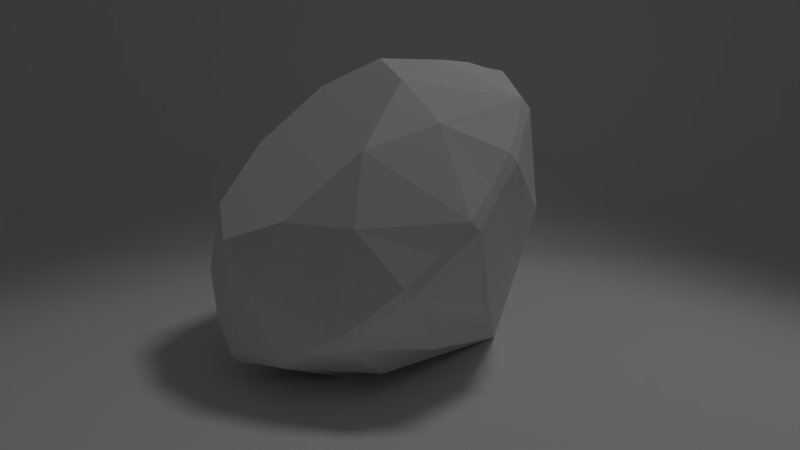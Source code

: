 # Source: diamon.blend  (saved by Blender 2.58.0; exported with 4.5.12 LTS)
import bpy
from mathutils import Matrix  # noqa: F401  (used for matrix-valued properties, if any)

bpy.ops.wm.read_factory_settings(use_empty=True)
scene = bpy.context.scene
scene.name = 'Scene'

# ---- collections
col_collection_1 = bpy.data.collections.new('Collection 1'); scene.collection.children.link(col_collection_1)

# ---- materials (node trees are filled in below, after node groups)
mat_diamante = bpy.data.materials.new('diamante')
mat_diamante.alpha_threshold = 0.0
mat_diamante.use_transparent_shadow = False
mat_diamante.roughness = 0.5
mat_diamante.specular_intensity = 0.7754
mat_diamante.line_color = (0.0, 0.0, 0.0, 1.0)
mat_chao = bpy.data.materials.new('chao')
mat_chao.alpha_threshold = 0.0
mat_chao.use_transparent_shadow = False
mat_chao.roughness = 0.5
mat_chao.line_color = (0.0, 0.0, 0.0, 1.0)

# ---- material node trees

# ---- world
world_world = bpy.data.worlds.new('World'); scene.world = world_world
world_world.color = (0.05088, 0.05088, 0.05088)
world_world.use_sun_shadow = False
world_world.sun_shadow_jitter_overblur = 0.0
world_world.cycles.sampling_method = 'MANUAL'
world_world.cycles.sample_map_resolution = 256

# ---- cameras
cam_camera = bpy.data.cameras.new('Camera')
cam_camera.clip_end = 100.0
cam_camera.lens = 35.0
cam_camera.ortho_scale = 7.314
cam_camera.dof.focus_distance = 0.0
cam_camera.dof.aperture_fstop = 128.0

# ---- lights
light_spot = bpy.data.lights.new('Spot', 'SPOT')
light_spot.transmission_factor = 0.0
light_spot.energy = 462.0
light_spot.shadow_buffer_clip_start = 0.5
light_spot.shadow_soft_size = 1.0
light_spot.shadow_maximum_resolution = 0.006
light_spot.use_absolute_resolution = True
light_spot.spot_blend = 0.5775
light_spot.cycles.use_multiple_importance_sampling = False

# ---- meshes
me_circle_001 = bpy.data.meshes.new('Circle.001')
me_circle_001.from_pydata([(2.962e-09, 0.801, -2.58e-10), (0.5664, 0.5664, 5.89e-09), (0.801, -4.069e-08, 8.588e-09), (0.5664, -0.5664, 6.255e-09), (-7.978e-08, -0.801, 2.58e-10), (-0.5664, -0.5664, -5.89e-09), (-0.801, 1.714e-08, -8.588e-09), (-0.5664, 0.5664, -6.255e-09), (-7.451e-09, 0.0, 0.0), (0.3975, -0.9562, -0.1954), (-0.395, -0.9572, -0.1954), (-0.9562, -0.3975, -0.1954), (-0.9572, 0.395, -0.1954), (-0.3975, 0.9562, -0.1954), (0.395, 0.9572, -0.1954), (0.9562, 0.3975, -0.1954), (0.9572, -0.395, -0.1954), (-1.315, -0.001709, -0.5302), (-0.931, 0.9285, -0.5302), (-0.001709, 1.315, -0.5302), (0.9285, 0.931, -0.5302), (1.315, 0.001709, -0.5302), (0.931, -0.9285, -0.5302), (0.001709, -1.315, -0.5302), (-0.9285, -0.931, -0.5302), (1.195, -0.4933, -0.5302), (1.194, 0.4964, -0.5302), (0.4933, 1.195, -0.5302), (-0.4964, 1.194, -0.5302), (-1.195, 0.4933, -0.5302), (-1.194, -0.4964, -0.5302), (-0.4933, -1.195, -0.5302), (0.4964, -1.194, -0.5302), (0.4964, -1.194, -0.6158), (-0.4933, -1.195, -0.6158), (-1.194, -0.4964, -0.6158), (-1.195, 0.4933, -0.6158), (-0.4964, 1.194, -0.6158), (0.4933, 1.195, -0.6158), (1.194, 0.4964, -0.6158), (1.195, -0.4933, -0.6158), (-0.9285, -0.931, -0.6158), (0.001709, -1.315, -0.6158), (0.931, -0.9285, -0.6158), (1.315, 0.001709, -0.6158), (0.9285, 0.931, -0.6158), (-0.001709, 1.315, -0.6158), (-0.931, 0.9285, -0.6158), (-1.315, -0.001709, -0.6158), (-0.1967, 0.9616, -1.145), (0.1941, 0.9621, -1.145), (0.5615, 0.8105, -1.145), (0.8383, 0.5345, -1.145), (0.9908, 0.1675, -1.145), (0.9913, -0.2234, -1.145), (0.8397, -0.5908, -1.145), (0.5637, -0.8675, -1.145), (0.1967, -1.02, -1.145), (-0.1941, -1.021, -1.145), (-0.5615, -0.869, -1.145), (-0.8383, -0.5929, -1.145), (-0.9908, -0.226, -1.145), (-0.9913, 0.1649, -1.145), (-0.8397, 0.5323, -1.145), (-0.5637, 0.809, -1.145), (0.005904, -0.0138, -2.166), (-0.2458, -1.255, -0.5434), (-0.2458, -1.255, -0.6027), (0.2491, -1.254, -0.5434), (0.2491, -1.254, -0.6027), (0.7137, -1.061, -0.5434), (0.7137, -1.061, -0.6027), (1.066, -0.7066, -0.5434), (1.066, -0.7066, -0.6027), (1.255, -0.2458, -0.5434), (1.255, -0.2458, -0.6027), (1.254, 0.2491, -0.5434), (1.254, 0.2491, -0.6027), (1.061, 0.7137, -0.5434), (1.061, 0.7137, -0.6027), (0.7109, 1.063, -0.5434), (0.7109, 1.063, -0.6027), (0.2458, 1.255, -0.5434), (0.2458, 1.255, -0.6027), (-0.2491, 1.254, -0.5434), (-0.2491, 1.254, -0.6027), (-0.7261, 1.054, -0.5434), (-0.7261, 1.054, -0.6027), (-1.069, 0.7021, -0.5434), (-1.069, 0.7021, -0.6027), (-1.255, 0.2458, -0.5434), (-1.255, 0.2458, -0.6027), (-1.254, -0.2491, -0.5434), (-1.254, -0.2491, -0.6027), (-1.061, -0.7137, -0.5434), (-1.061, -0.7137, -0.6027), (-0.7109, -1.063, -0.5434), (-0.7109, -1.063, -0.6027)], [], [(7, 0, 8), (6, 7, 8), (5, 6, 8), (5, 4, 8), (4, 3, 8), (3, 2, 8), (1, 2, 8), (1, 0, 8), (3, 4, 9), (4, 5, 10), (6, 5, 11), (7, 6, 12), (0, 7, 13), (0, 1, 14), (2, 1, 15), (2, 3, 16), (3, 9, 22, 16), (2, 15, 21, 16), (1, 14, 20, 15), (0, 13, 19, 14), (7, 12, 18, 13), (6, 11, 17, 12), (5, 10, 24, 11), (4, 10, 23, 9), (44, 53, 65, 54), (39, 52, 65, 53), (45, 51, 65, 52), (38, 50, 65, 51), (46, 49, 65, 50), (37, 64, 65, 49), (47, 63, 65, 64), (36, 62, 65, 63), (48, 61, 65, 62), (35, 60, 65, 61), (41, 59, 65, 60), (34, 58, 65, 59), (42, 57, 65, 58), (33, 57, 65, 56), (43, 56, 65, 55), (40, 54, 65, 55), (23, 66, 10), (66, 31, 10), (31, 66, 67, 34), (66, 23, 42, 67), (34, 67, 58), (67, 42, 58), (23, 68, 9), (68, 32, 9), (32, 68, 69, 33), (68, 23, 42, 69), (33, 69, 57), (69, 42, 57), (32, 70, 9), (70, 22, 9), (22, 70, 71, 43), (70, 32, 33, 71), (43, 71, 56), (71, 33, 56), (25, 72, 16), (72, 22, 16), (22, 72, 73, 43), (72, 25, 40, 73), (43, 73, 55), (73, 40, 55), (21, 74, 16), (74, 25, 16), (25, 74, 75, 40), (74, 21, 44, 75), (40, 75, 54), (75, 44, 54), (26, 76, 15), (76, 21, 15), (21, 76, 77, 44), (76, 26, 39, 77), (44, 77, 53), (77, 39, 53), (20, 78, 15), (78, 26, 15), (26, 78, 79, 39), (78, 20, 45, 79), (39, 79, 52), (79, 45, 52), (27, 80, 14), (80, 20, 14), (20, 80, 81, 45), (80, 27, 38, 81), (45, 81, 51), (81, 38, 51), (19, 82, 14), (82, 27, 14), (27, 82, 83, 38), (82, 19, 46, 83), (38, 83, 50), (83, 46, 50), (28, 84, 13), (84, 19, 13), (19, 84, 85, 46), (84, 28, 37, 85), (46, 85, 49), (85, 37, 49), (18, 86, 13), (86, 28, 13), (28, 86, 87, 37), (86, 18, 47, 87), (37, 87, 64), (87, 47, 64), (29, 88, 12), (88, 18, 12), (18, 88, 89, 47), (88, 29, 36, 89), (47, 89, 63), (89, 36, 63), (17, 90, 12), (90, 29, 12), (29, 90, 91, 36), (90, 17, 48, 91), (36, 91, 62), (91, 48, 62), (30, 92, 11), (92, 17, 11), (17, 92, 93, 48), (92, 30, 35, 93), (48, 93, 61), (93, 35, 61), (24, 94, 11), (94, 30, 11), (30, 94, 95, 35), (94, 24, 41, 95), (35, 95, 60), (95, 41, 60), (31, 96, 10), (96, 24, 10), (24, 96, 97, 41), (96, 31, 34, 97), (41, 97, 59), (97, 34, 59)])
me_circle_001.materials.append(mat_diamante)
me_circle_001.use_remesh_preserve_volume = False
me_circle_001.use_remesh_preserve_attributes = False
me_circle_001.use_mirror_vertex_groups = False
me_circle_001.update()
me_plane = bpy.data.meshes.new('Plane')
me_plane.from_pydata([(1.0, 1.0, 0.0), (1.0, -2.396, 0.0), (-2.907, -2.396, 0.0), (-2.907, 1.0, 0.0), (-2.907, 1.0, 1.457), (1.0, 1.0, 1.457), (1.0, 1.0, 0.6984), (-2.907, 1.0, 0.6984), (1.0, 0.0, 0.0), (-2.907, 2.682e-07, 0.0), (1.0, -2.333, 0.0), (-2.907, -2.333, 0.0), (0.9568, -2.396, 0.0), (0.9568, 1.0, 0.0), (0.9568, 1.0, 1.457), (0.9568, 1.0, 0.6984), (0.9568, 5.799e-09, 0.0), (0.9568, -2.333, 0.0), (-2.838, -2.396, 0.0), (-2.838, 1.0, 0.0), (-2.838, 1.0, 1.457), (-2.838, 1.0, 0.6984), (-2.838, 2.589e-07, 0.0), (-2.838, -2.333, 0.0)], [], [(13, 0, 6, 15), (5, 14, 15, 6), (0, 13, 16, 8), (17, 10, 8, 16), (12, 1, 10, 17), (15, 21, 19, 13), (21, 7, 3, 19), (14, 20, 21, 15), (20, 4, 7, 21), (9, 22, 19, 3), (22, 16, 13, 19), (11, 23, 22, 9), (23, 17, 16, 22), (2, 18, 23, 11), (18, 12, 17, 23)])
me_plane.polygons.foreach_set('use_smooth', [True] * 15)
me_plane.materials.append(mat_chao)
me_plane.use_remesh_preserve_volume = False
me_plane.use_remesh_preserve_attributes = False
me_plane.use_mirror_vertex_groups = False
me_plane.update()

# ---- objects
ob_circle_001 = bpy.data.objects.new('Circle.001', me_circle_001)
ob_spot = bpy.data.objects.new('Spot', light_spot)
ob_plane = bpy.data.objects.new('Plane', me_plane)
ob_camera = bpy.data.objects.new('Camera', cam_camera)

# ---- transforms, parenting, visibility, modifiers, constraints
ob_circle_001.location = (-0.7164, -7.46e-08, 1.509)
ob_circle_001.rotation_euler = (5.819e-08, -0.7985, 0.5594)
ob_circle_001.lineart.crease_threshold = 0.0
ob_spot.location = (3.602, -0.08281, 10.21)
ob_spot.rotation_euler = (-0.002534, 0.3197, -0.063)
ob_spot.lineart.crease_threshold = 0.0
ob_plane.location = (4.691, 0.0, 0.0)
ob_plane.scale = (4.99, 4.99, 4.99)
ob_plane.lineart.crease_threshold = 0.0
_m = ob_plane.modifiers.new('Subsurf', 'SUBSURF')
_m.uv_smooth = 'PRESERVE_CORNERS'
_m.quality = 2
_m.levels = 2
_m.show_only_control_edges = False
ob_camera.location = (0.02217, -5.038, 1.701)
ob_camera.rotation_euler = (1.431, -2.831e-07, 0.02422)
ob_camera.lock_rotations_4d = False
ob_camera.empty_display_type = 'ARROWS'
ob_camera.color = (0.0, 0.0, 0.0, 0.0)
ob_camera.display_type = 'WIRE'
ob_camera.lineart.crease_threshold = 0.0

# ---- collection membership
col_collection_1.objects.link(ob_circle_001)
col_collection_1.objects.link(ob_spot)
col_collection_1.objects.link(ob_plane)
col_collection_1.objects.link(ob_camera)

# ---- scene / render settings (as saved in the file)
scene.camera = ob_camera
scene.frame_start = 1; scene.frame_end = 250; scene.frame_set(1)
scene.render.engine = 'BLENDER_EEVEE_NEXT'
scene.render.image_settings.color_mode = 'RGB'
scene.render.image_settings.compression = 90
scene.render.resolution_percentage = 50
scene.render.dither_intensity = 0.0
scene.render.bake_margin = 2
scene.render.bake_bias = 0.0
scene.cycles.use_denoising = False
scene.cycles.samples = 10
scene.cycles.sampling_pattern = 'TABULATED_SOBOL'
scene.cycles.light_sampling_threshold = 0.0
scene.cycles.use_adaptive_sampling = False
scene.cycles.use_light_tree = False
scene.cycles.blur_glossy = 0.0
scene.cycles.volume_bounces = 1
scene.cycles.pixel_filter_type = 'GAUSSIAN'
scene.cycles.sample_clamp_indirect = 0.0
scene.view_settings.view_transform = 'Standard'
bpy.context.view_layer.update()
